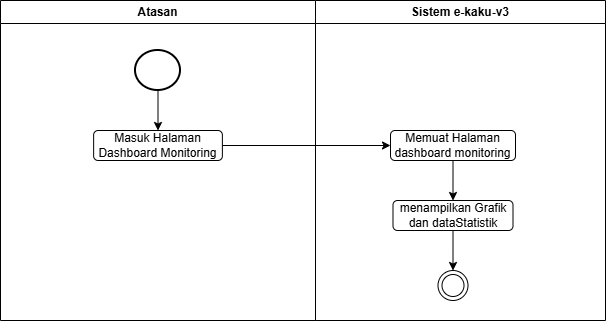

The diagram above was exported from draw.io. Its source (the exported page's mxGraphModel, read from the mxfile embedded in the PNG):
<mxGraphModel dx="741" dy="464" grid="1" gridSize="10" guides="1" tooltips="1" connect="1" arrows="1" fold="1" page="1" pageScale="1" pageWidth="850" pageHeight="1100" math="0" shadow="0">
  <root>
    <mxCell id="j1F6mVIuJt_iaJ3RUjyX-0" />
    <mxCell id="j1F6mVIuJt_iaJ3RUjyX-1" parent="j1F6mVIuJt_iaJ3RUjyX-0" />
    <mxCell id="j1F6mVIuJt_iaJ3RUjyX-2" parent="j1F6mVIuJt_iaJ3RUjyX-1" style="swimlane;whiteSpace=wrap;html=1;" value="Atasan" vertex="1">
      <mxGeometry height="320" width="315" x="135" y="110" as="geometry" />
    </mxCell>
    <mxCell id="j1F6mVIuJt_iaJ3RUjyX-3" edge="1" parent="j1F6mVIuJt_iaJ3RUjyX-2" source="j1F6mVIuJt_iaJ3RUjyX-4" style="edgeStyle=orthogonalEdgeStyle;rounded=0;orthogonalLoop=1;jettySize=auto;html=1;entryX=0.5;entryY=0;entryDx=0;entryDy=0;" target="j1F6mVIuJt_iaJ3RUjyX-5">
      <mxGeometry relative="1" as="geometry" />
    </mxCell>
    <mxCell id="j1F6mVIuJt_iaJ3RUjyX-4" parent="j1F6mVIuJt_iaJ3RUjyX-2" style="strokeWidth=2;html=1;shape=mxgraph.flowchart.start_2;whiteSpace=wrap;" value="" vertex="1">
      <mxGeometry height="40" width="45" x="135" y="50" as="geometry" />
    </mxCell>
    <mxCell id="j1F6mVIuJt_iaJ3RUjyX-5" parent="j1F6mVIuJt_iaJ3RUjyX-2" style="rounded=1;whiteSpace=wrap;html=1;" value="Masuk Halaman Dashboard Monitoring" vertex="1">
      <mxGeometry height="30" width="128.75" x="93.13" y="130" as="geometry" />
    </mxCell>
    <mxCell id="j1F6mVIuJt_iaJ3RUjyX-11" parent="j1F6mVIuJt_iaJ3RUjyX-1" style="swimlane;whiteSpace=wrap;html=1;" value="Sistem e-kaku-v3" vertex="1">
      <mxGeometry height="320" width="290" x="450" y="110" as="geometry" />
    </mxCell>
    <mxCell id="j1F6mVIuJt_iaJ3RUjyX-12" parent="j1F6mVIuJt_iaJ3RUjyX-11" style="ellipse;html=1;shape=endState;" value="" vertex="1">
      <mxGeometry height="30" width="30" x="122.5" y="270" as="geometry" />
    </mxCell>
    <mxCell id="j1F6mVIuJt_iaJ3RUjyX-13" edge="1" parent="j1F6mVIuJt_iaJ3RUjyX-11" source="j1F6mVIuJt_iaJ3RUjyX-14" style="edgeStyle=orthogonalEdgeStyle;rounded=0;orthogonalLoop=1;jettySize=auto;html=1;" target="j1F6mVIuJt_iaJ3RUjyX-15" value="">
      <mxGeometry relative="1" as="geometry" />
    </mxCell>
    <mxCell id="j1F6mVIuJt_iaJ3RUjyX-14" parent="j1F6mVIuJt_iaJ3RUjyX-11" style="rounded=1;whiteSpace=wrap;html=1;" value="Memuat Halaman dashboard monitoring" vertex="1">
      <mxGeometry height="30" width="125" x="75" y="130" as="geometry" />
    </mxCell>
    <mxCell id="QSPSEkl0n6HR1zKQsaOp-0" edge="1" parent="j1F6mVIuJt_iaJ3RUjyX-11" source="j1F6mVIuJt_iaJ3RUjyX-15" style="edgeStyle=orthogonalEdgeStyle;rounded=0;orthogonalLoop=1;jettySize=auto;html=1;" target="j1F6mVIuJt_iaJ3RUjyX-12" value="">
      <mxGeometry relative="1" as="geometry" />
    </mxCell>
    <mxCell id="j1F6mVIuJt_iaJ3RUjyX-15" parent="j1F6mVIuJt_iaJ3RUjyX-11" style="rounded=1;whiteSpace=wrap;html=1;" value="menampilkan Grafik dan dataStatistik" vertex="1">
      <mxGeometry height="30" width="120" x="77.5" y="200" as="geometry" />
    </mxCell>
    <mxCell id="j1F6mVIuJt_iaJ3RUjyX-18" edge="1" parent="j1F6mVIuJt_iaJ3RUjyX-1" source="j1F6mVIuJt_iaJ3RUjyX-5" style="edgeStyle=orthogonalEdgeStyle;rounded=0;orthogonalLoop=1;jettySize=auto;html=1;entryX=0;entryY=0.5;entryDx=0;entryDy=0;" target="j1F6mVIuJt_iaJ3RUjyX-14">
      <mxGeometry relative="1" as="geometry" />
    </mxCell>
  </root>
</mxGraphModel>